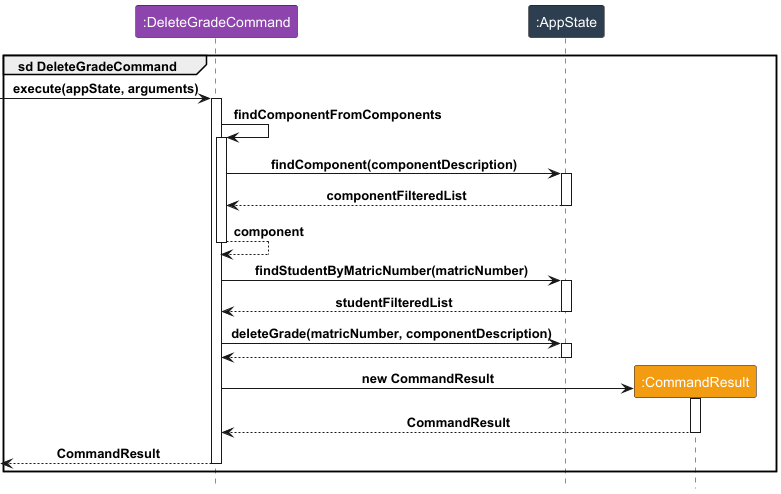

The diagram above was rendered by PlantUML. Its source (embedded in the PNG):
@startuml
!include Style.puml
group sd DeleteGradeCommand
participant ":DeleteGradeCommand" as C LOGIC_COLOR_3
participant ":AppState" as A LOGIC_COLOR_2
participant ":CommandResult" as R LOGIC_COLOR_8

[->C : execute(appState, arguments)
activate C

C -> C : findComponentFromComponents
activate C
C -> A : findComponent(componentDescription)
activate A
C <-- A : componentFilteredList
deactivate A
C --> C : component
deactivate C


C -> A : findStudentByMatricNumber(matricNumber)
activate A
C <-- A : studentFilteredList
deactivate A

C -> A : deleteGrade(matricNumber, componentDescription)
activate A
C <-- A
deactivate A

create R
C -> R : new CommandResult
activate R
C <-- R : CommandResult
deactivate R

[<-- C : CommandResult
deactivate C

end


@enduml